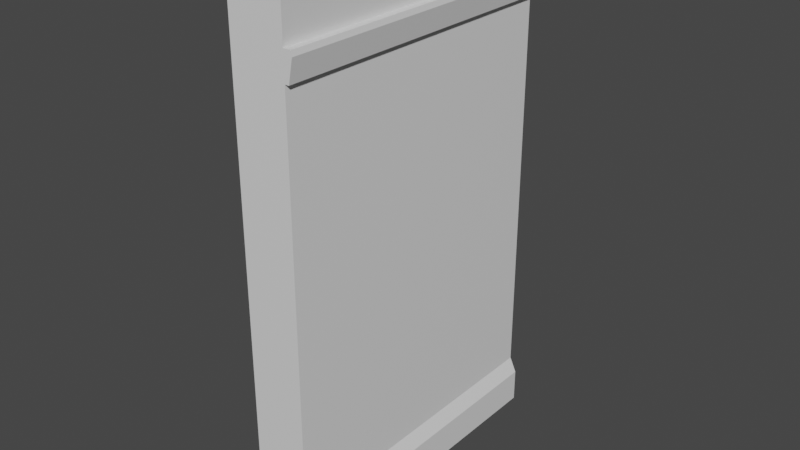 # Source: Unity_wallPiece.blend  (saved by Blender 2.80.75; exported with 4.5.12 LTS)
import bpy
from mathutils import Matrix  # noqa: F401  (used for matrix-valued properties, if any)

bpy.ops.wm.read_factory_settings(use_empty=True)
scene = bpy.context.scene
scene.name = 'Scene'

# ---- collections
col_collection = bpy.data.collections.new('Collection'); scene.collection.children.link(col_collection)

# ---- materials (node trees are filled in below, after node groups)
mat_material = bpy.data.materials.new('Material')
mat_material.alpha_threshold = 0.0
mat_material.use_transparent_shadow = False
mat_material.line_color = (0.0, 0.0, 0.0, 1.0)

# ---- material node trees
mat_material.use_nodes = True; mat_material.node_tree.nodes.clear()
_N = mat_material.node_tree.nodes; _L = mat_material.node_tree.links
n0 = _N.new('ShaderNodeOutputMaterial'); n0.name = 'Material Output'; n0.location = (300, 300)
n1 = _N.new('ShaderNodeBsdfPrincipled'); n1.name = 'Principled BSDF'; n1.location = (10, 300)
n1.distribution = 'GGX'
n1.subsurface_method = 'BURLEY'
n1.inputs[2].default_value = 0.4
n1.inputs[3].default_value = 1.45
n1.inputs[27].default_value = (0.0, 0.0, 0.0, 1.0)
n1.inputs[28].default_value = 1.0
_L.new(n1.outputs[0], n0.inputs[0])
n0.is_active_output = True

# ---- world
world_world = bpy.data.worlds.new('World'); scene.world = world_world
world_world.use_nodes = True; world_world.node_tree.nodes.clear()
_N = world_world.node_tree.nodes; _L = world_world.node_tree.links
n0 = _N.new('ShaderNodeOutputWorld'); n0.name = 'World Output'; n0.location = (300, 300)
n1 = _N.new('ShaderNodeBackground'); n1.name = 'Background'; n1.location = (10, 300)
n1.inputs[0].default_value = (0.05088, 0.05088, 0.05088, 1.0)
_L.new(n1.outputs[0], n0.inputs[0])
n0.is_active_output = True
world_world.color = (0.05088, 0.05088, 0.05088)
world_world.use_sun_shadow = False
world_world.sun_shadow_jitter_overblur = 0.0

# ---- meshes
me_cube = bpy.data.meshes.new('Cube')
me_cube.from_pydata([(1.0, 1.0, 1.0), (1.0, 1.0, -1.0), (1.0, -1.0, 1.0), (1.0, -1.0, -1.0), (-1.0, 1.0, 1.0), (-1.0, 1.0, -1.0), (-1.0, -1.0, 1.0), (-1.0, -1.0, -1.0), (1.0, 1.0, 0.7974), (-1.0, -1.0, 0.7974), (1.0, -1.0, 0.7974), (-1.0, 1.0, 0.7974), (1.0, 1.0, 0.6942), (1.0, -1.0, 0.6942), (-1.0, 1.0, 0.6942), (-1.0, -1.0, 0.6942), (1.0, 1.0, -0.813), (1.0, -1.0, -0.813), (-1.0, 1.0, -0.813), (-1.0, -1.0, -0.813), (1.256, 1.0, -0.8713), (1.256, 1.0, -1.0), (1.256, -1.0, -0.8713), (1.256, -1.0, -1.0), (1.266, 1.0, 0.7974), (1.266, -1.0, 0.7974), (1.152, 1.0, 0.6942), (1.152, -1.0, 0.6942), (-1.0, -1.0, 0.7358), (1.0, 1.0, 0.7358), (1.0, -1.0, 0.7358), (-1.0, 1.0, 0.7358), (1.309, 1.0, 0.7783), (1.309, -1.0, 0.7783)], [], [(0, 4, 6, 2), (10, 2, 6, 9), (9, 6, 4, 11), (5, 1, 3, 7), (8, 0, 2, 10), (11, 4, 0, 8), (31, 11, 8, 29), (30, 13, 27, 33), (28, 9, 11, 31), (30, 10, 9, 28), (17, 13, 15, 19), (19, 15, 14, 18), (16, 12, 13, 17), (18, 14, 12, 16), (5, 18, 16, 1), (17, 3, 23, 22), (7, 19, 18, 5), (3, 17, 19, 7), (21, 20, 22, 23), (1, 16, 20, 21), (3, 1, 21, 23), (16, 17, 22, 20), (32, 24, 25, 33), (8, 10, 25, 24), (13, 12, 26, 27), (29, 8, 24, 32), (12, 29, 32, 26), (26, 32, 33, 27), (13, 30, 28, 15), (15, 28, 31, 14), (10, 30, 33, 25), (14, 31, 29, 12)])
_uv = me_cube.uv_layers.new(name='UVMap')
_uv.uv.foreach_set('vector', [0.375, 0.0, 0.625, 0.0, 0.625, 0.25, 0.375, 0.25, 0.5997, 0.25, 0.625, 0.25, 0.625, 0.5, 0.5997, 0.5, 0.5997, 0.5, 0.625, 0.5, 0.625, 0.75, 0.5997, 0.75, 0.375, 0.75, 0.625, 0.75, 0.625, 1.0, 0.375, 1.0, 0.3497, 0.5, 0.375, 0.5, 0.375, 0.75, 0.3497, 0.75, 0.8497, 0.5, 0.875, 0.5, 0.875, 0.75, 0.8497, 0.75, 0.842, 0.5, 0.8497, 0.5, 0.8497, 0.75, 0.842, 0.75, 0.592, 0.25, 0.5868, 0.25, 0.5868, 0.25, 0.592, 0.25, 0.592, 0.5, 0.5997, 0.5, 0.5997, 0.75, 0.592, 0.75, 0.592, 0.25, 0.5997, 0.25, 0.5997, 0.5, 0.592, 0.5, 0.4185, 0.25, 0.5868, 0.25, 0.5868, 0.5, 0.4185, 0.5, 0.4185, 0.5, 0.5868, 0.5, 0.5868, 0.75, 0.4185, 0.75, 0.1685, 0.5, 0.3368, 0.5, 0.3368, 0.75, 0.1685, 0.75, 0.6685, 0.5, 0.8368, 0.5, 0.8368, 0.75, 0.6685, 0.75, 0.625, 0.5, 0.6685, 0.5, 0.6685, 0.75, 0.625, 0.75, 0.4185, 0.25, 0.375, 0.25, 0.375, 0.25, 0.4185, 0.25, 0.375, 0.5, 0.4185, 0.5, 0.4185, 0.75, 0.375, 0.75, 0.375, 0.25, 0.4185, 0.25, 0.4185, 0.5, 0.375, 0.5, 0.125, 0.5, 0.1685, 0.5, 0.1685, 0.75, 0.125, 0.75, 0.625, 0.75, 0.6685, 0.75, 0.6685, 0.75, 0.625, 0.75, 0.625, 1.0, 0.625, 0.75, 0.625, 0.75, 0.625, 1.0, 0.1685, 0.5, 0.1685, 0.75, 0.1685, 0.75, 0.1685, 0.5, 0.342, 0.5, 0.3497, 0.5, 0.3497, 0.75, 0.342, 0.75, 0.3497, 0.5, 0.3497, 0.75, 0.3497, 0.75, 0.3497, 0.5, 0.3368, 0.75, 0.3368, 0.5, 0.3368, 0.5, 0.3368, 0.75, 0.842, 0.75, 0.8497, 0.75, 0.8497, 0.75, 0.842, 0.75, 0.8368, 0.75, 0.842, 0.75, 0.842, 0.75, 0.8368, 0.75, 0.3368, 0.5, 0.342, 0.5, 0.342, 0.75, 0.3368, 0.75, 0.5868, 0.25, 0.592, 0.25, 0.592, 0.5, 0.5868, 0.5, 0.5868, 0.5, 0.592, 0.5, 0.592, 0.75, 0.5868, 0.75, 0.5997, 0.25, 0.592, 0.25, 0.592, 0.25, 0.5997, 0.25, 0.8368, 0.5, 0.842, 0.5, 0.842, 0.75, 0.8368, 0.75])
me_cube.materials.append(mat_material)
me_cube.use_remesh_preserve_volume = False
me_cube.use_remesh_preserve_attributes = False
me_cube.use_mirror_vertex_groups = False
me_cube.update()

# ---- objects
ob_cube = bpy.data.objects.new('Cube', me_cube)

# ---- transforms, parenting, visibility, modifiers, constraints
ob_cube.location = (0.0, 0.0, 0.0)
ob_cube.scale = (0.1782, 1.013, 1.696)
ob_cube.lock_rotations_4d = False
ob_cube.empty_display_type = 'ARROWS'
ob_cube.lineart.crease_threshold = 0.0

# ---- collection membership
col_collection.objects.link(ob_cube)

# ---- scene / render settings (as saved in the file)
scene.frame_start = 1; scene.frame_end = 250; scene.frame_set(1)
scene.render.engine = 'BLENDER_EEVEE_NEXT'
scene.cycles.use_denoising = False
scene.cycles.samples = 128
scene.cycles.sampling_pattern = 'TABULATED_SOBOL'
scene.cycles.use_adaptive_sampling = False
scene.cycles.use_light_tree = False
scene.view_settings.view_transform = 'Filmic'
bpy.context.view_layer.update()

# ---- added for rendering (the .blend has no active camera and no usable light): camera, sun
cam_auto = bpy.data.cameras.new('AutoCamera')
cam_auto.lens = 50.0
cam_auto.sensor_width = 36.0
cam_auto.clip_end = 1000.0
ob_auto_camera = bpy.data.objects.new('AutoCamera', cam_auto)
scene.collection.objects.link(ob_auto_camera)
ob_auto_camera.location = (3.70378, -4.41146, 2.94097)
ob_auto_camera.rotation_euler = (1.09748, -7.21219e-08, 0.694738)
scene.camera = ob_auto_camera
light_auto_sun = bpy.data.lights.new('AutoSun', 'SUN')
light_auto_sun.energy = 3.0
light_auto_sun.angle = 0.0523599
ob_auto_sun = bpy.data.objects.new('AutoSun', light_auto_sun)
scene.collection.objects.link(ob_auto_sun)
ob_auto_sun.rotation_euler = (0.872665, 0.174533, 0.523599)
bpy.context.view_layer.update()
